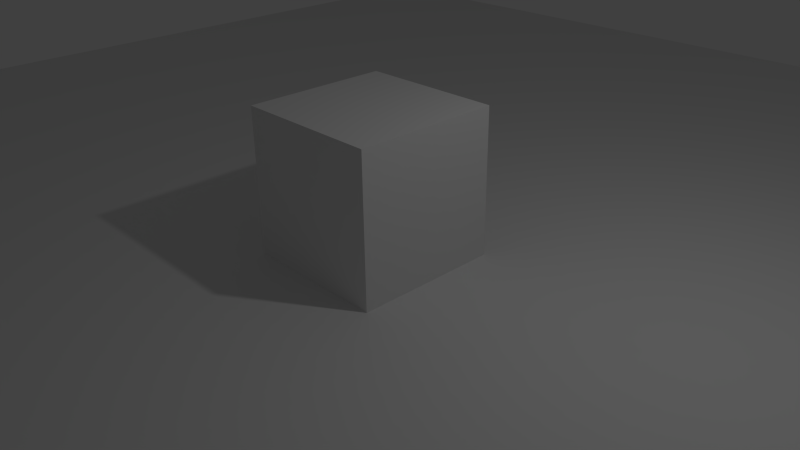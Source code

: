 # Source: render_test.blend  (saved by Blender 2.69.9; exported with 4.5.12 LTS)
import bpy
from mathutils import Matrix  # noqa: F401  (used for matrix-valued properties, if any)

bpy.ops.wm.read_factory_settings(use_empty=True)
scene = bpy.context.scene
scene.name = 'Scene'

# ---- collections
col_collection_1 = bpy.data.collections.new('Collection 1'); scene.collection.children.link(col_collection_1)

# ---- materials (node trees are filled in below, after node groups)
mat_material = bpy.data.materials.new('Material')
mat_material.alpha_threshold = 0.0
mat_material.use_transparent_shadow = False
mat_material.roughness = 0.5
mat_material.line_color = (0.0, 0.0, 0.0, 1.0)

# ---- material node trees

# ---- world
world_world = bpy.data.worlds.new('World'); scene.world = world_world
world_world.color = (0.05088, 0.05088, 0.05088)
world_world.use_sun_shadow = False
world_world.sun_shadow_jitter_overblur = 0.0
world_world.cycles.sampling_method = 'MANUAL'
world_world.cycles.sample_map_resolution = 256

# ---- cameras
cam_camera = bpy.data.cameras.new('Camera')
cam_camera.clip_end = 100.0
cam_camera.lens = 35.0
cam_camera.sensor_width = 32.0
cam_camera.sensor_height = 18.0
cam_camera.ortho_scale = 7.314
cam_camera.dof.focus_distance = 0.0
cam_camera.dof.aperture_fstop = 128.0

# ---- lights
light_lamp = bpy.data.lights.new('Lamp', 'POINT')
light_lamp.transmission_factor = 0.0
light_lamp.cutoff_distance = 30.0
light_lamp.energy = 100.0
light_lamp.shadow_buffer_clip_start = 1.001
light_lamp.shadow_soft_size = 0.1
light_lamp.shadow_maximum_resolution = 0.006
light_lamp.use_absolute_resolution = True
light_lamp.cycles.use_multiple_importance_sampling = False

# ---- meshes
me_plane = bpy.data.meshes.new('Plane')
me_plane.from_pydata([(-1.0, -1.0, 0.0), (1.0, -1.0, 0.0), (-1.0, 1.0, 0.0), (1.0, 1.0, 0.0)], [], [(0, 1, 3, 2)])
me_plane.use_remesh_preserve_volume = False
me_plane.use_remesh_preserve_attributes = False
me_plane.use_mirror_vertex_groups = False
me_plane.update()
me_cube = bpy.data.meshes.new('Cube')
me_cube.from_pydata([(1.0, 1.0, -1.0), (1.0, -1.0, -1.0), (-1.0, -1.0, -1.0), (-1.0, 1.0, -1.0), (1.0, 1.0, 1.0), (1.0, -1.0, 1.0), (-1.0, -1.0, 1.0), (-1.0, 1.0, 1.0)], [], [(0, 1, 2, 3), (4, 7, 6, 5), (0, 4, 5, 1), (1, 5, 6, 2), (2, 6, 7, 3), (4, 0, 3, 7)])
me_cube.materials.append(mat_material)
me_cube.use_remesh_preserve_volume = False
me_cube.use_remesh_preserve_attributes = False
me_cube.use_mirror_vertex_groups = False
me_cube.update()

# ---- objects
ob_grassy_plane = bpy.data.objects.new('grassy plane', me_plane)
ob_cube = bpy.data.objects.new('cube', me_cube)
ob_sun = bpy.data.objects.new('Sun', light_lamp)
ob_you = bpy.data.objects.new('You', cam_camera)

# ---- transforms, parenting, visibility, modifiers, constraints
ob_grassy_plane.location = (0.0, 0.0, 0.0)
ob_grassy_plane.scale = (12.0, 12.0, 12.0)
ob_grassy_plane.lineart.crease_threshold = 0.0
ob_cube.location = (0.0, 0.0, 1.0)
ob_cube.lock_rotations_4d = False
ob_cube.empty_display_type = 'ARROWS'
ob_cube.lineart.crease_threshold = 0.0
ob_sun.location = (4.076, 1.005, 5.904)
ob_sun.rotation_euler = (0.6503, 0.05522, 1.866)
ob_sun.lock_rotations_4d = False
ob_sun.empty_display_type = 'ARROWS'
ob_sun.color = (0.0, 0.0, 0.0, 0.0)
ob_sun.lineart.crease_threshold = 0.0
ob_you.location = (7.481, -6.508, 5.344)
ob_you.rotation_euler = (1.109, 0.01082, 0.8149)
ob_you.lock_rotations_4d = False
ob_you.empty_display_type = 'ARROWS'
ob_you.color = (0.0, 0.0, 0.0, 0.0)
ob_you.hide_render = True
ob_you.display_type = 'WIRE'
ob_you.lineart.crease_threshold = 0.0

# ---- collection membership
col_collection_1.objects.link(ob_grassy_plane)
col_collection_1.objects.link(ob_cube)
col_collection_1.objects.link(ob_sun)
col_collection_1.objects.link(ob_you)

# ---- scene / render settings (as saved in the file)
scene.camera = ob_you
scene.frame_start = 1; scene.frame_end = 250; scene.frame_set(1)
scene.render.engine = 'BLENDER_EEVEE_NEXT'
scene.render.resolution_percentage = 50
scene.render.dither_intensity = 0.0
scene.cycles.use_denoising = False
scene.cycles.samples = 10
scene.cycles.sampling_pattern = 'TABULATED_SOBOL'
scene.cycles.light_sampling_threshold = 0.0
scene.cycles.use_adaptive_sampling = False
scene.cycles.use_light_tree = False
scene.cycles.blur_glossy = 0.0
scene.cycles.volume_bounces = 1
scene.cycles.pixel_filter_type = 'GAUSSIAN'
scene.cycles.sample_clamp_indirect = 0.0
scene.view_settings.view_transform = 'Standard'
bpy.context.view_layer.update()
